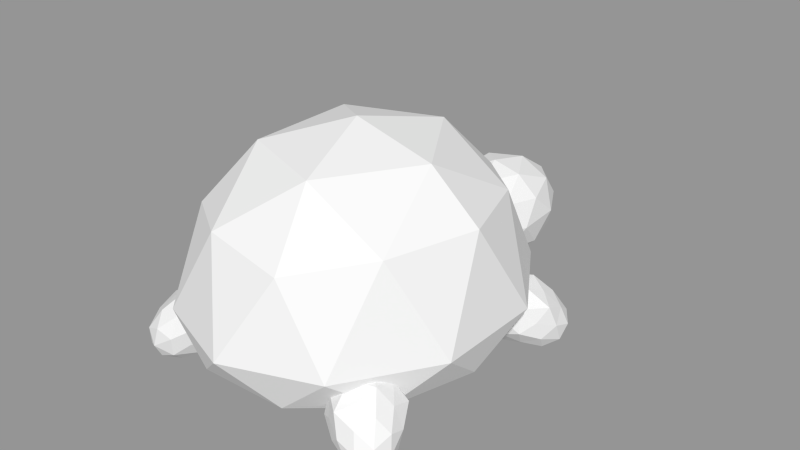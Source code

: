 # Source: Turtle.blend  (saved by Blender 2.82.7; exported with 4.5.12 LTS)
import bpy
from mathutils import Matrix  # noqa: F401  (used for matrix-valued properties, if any)

bpy.ops.wm.read_factory_settings(use_empty=True)
scene = bpy.context.scene
scene.name = 'Scene'

# ---- meshes
me_icosphere = bpy.data.meshes.new('Icosphere')
me_icosphere.from_pydata([(0.2619, -0.9184, 0.3326), (-0.6881, -0.5634, 0.3326), (-0.6881, 0.5853, 0.3326), (0.2619, 0.9403, 0.3326), (0.849, 0.01097, 0.4326), (-0.0007011, 0.01097, 0.8577), (0.9504, -0.3444, -0.1771), (0.9504, 0.3663, -0.1771), (-0.0007011, -1.139, -0.1771), (0.5871, -0.9194, -0.1771), (-0.9518, -0.3444, -0.1771), (-0.5885, -0.9194, -0.1771), (-0.5885, 0.9413, -0.1771), (-0.9518, 0.3663, -0.1771), (0.5871, 0.9413, -0.1771), (-0.0007011, 1.161, -0.1771), (0.6531, -0.5353, 0.4072), (-0.2504, -0.8729, 0.4072), (-0.8088, 0.01097, 0.4072), (-0.2504, 0.8948, 0.4072), (0.6531, 0.5572, 0.4072), (0.1618, -0.564, 0.7159), (0.525, 0.01097, 0.7159), (-0.426, -0.3444, 0.7159), (-0.426, 0.3663, 0.7159), (0.1618, 0.586, 0.7159), (0.02945, -0.4606, 0.03506)], [], [(0, 16, 21), (1, 17, 23), (2, 18, 24), (3, 19, 25), (4, 20, 22), (22, 25, 5), (22, 20, 25), (20, 3, 25), (25, 24, 5), (25, 19, 24), (19, 2, 24), (24, 23, 5), (24, 18, 23), (18, 1, 23), (23, 21, 5), (23, 17, 21), (17, 0, 21), (21, 22, 5), (21, 16, 22), (16, 4, 22), (7, 20, 4), (7, 14, 20), (14, 3, 20), (15, 19, 3), (15, 12, 19), (12, 2, 19), (13, 18, 2), (13, 10, 18), (10, 1, 18), (11, 17, 1), (11, 8, 17), (8, 0, 17), (9, 16, 0), (9, 6, 16), (6, 4, 16), (14, 15, 3), (12, 13, 2), (10, 11, 1), (8, 9, 0), (6, 7, 4)])
_uv = me_icosphere.uv_layers.new(name='UVMap')
_uv.uv.foreach_set('vector', [0.8182, 0.3149, 0.7273, 0.3149, 0.7727, 0.3937, 1.0, 0.3149, 0.9091, 0.3149, 0.9545, 0.3937, 0.2727, 0.3149, 0.1818, 0.3149, 0.2273, 0.3937, 0.4545, 0.3149, 0.3636, 0.3149, 0.4091, 0.3937, 0.6364, 0.3149, 0.5455, 0.3149, 0.5909, 0.3937, 0.5909, 0.3937, 0.5, 0.3937, 0.5455, 0.4724, 0.5909, 0.3937, 0.5455, 0.3149, 0.5, 0.3937, 0.5455, 0.3149, 0.4545, 0.3149, 0.5, 0.3937, 0.4091, 0.3937, 0.3182, 0.3937, 0.3636, 0.4724, 0.4091, 0.3937, 0.3636, 0.3149, 0.3182, 0.3937, 0.3636, 0.3149, 0.2727, 0.3149, 0.3182, 0.3937, 0.2273, 0.3937, 0.1364, 0.3937, 0.1818, 0.4724, 0.2273, 0.3937, 0.1818, 0.3149, 0.1364, 0.3937, 0.1818, 0.3149, 0.09091, 0.3149, 0.1364, 0.3937, 0.9545, 0.3937, 0.8636, 0.3937, 0.9091, 0.4724, 0.9545, 0.3937, 0.9091, 0.3149, 0.8636, 0.3937, 0.9091, 0.3149, 0.8182, 0.3149, 0.8636, 0.3937, 0.7727, 0.3937, 0.6818, 0.3937, 0.7273, 0.4724, 0.7727, 0.3937, 0.7273, 0.3149, 0.6818, 0.3937, 0.7273, 0.3149, 0.6364, 0.3149, 0.6818, 0.3937, 0.5909, 0.2362, 0.5455, 0.3149, 0.6364, 0.3149, 0.5909, 0.2362, 0.5, 0.2362, 0.5455, 0.3149, 0.5, 0.2362, 0.4545, 0.3149, 0.5455, 0.3149, 0.4091, 0.2362, 0.3636, 0.3149, 0.4545, 0.3149, 0.4091, 0.2362, 0.3182, 0.2362, 0.3636, 0.3149, 0.3182, 0.2362, 0.2727, 0.3149, 0.3636, 0.3149, 0.2273, 0.2362, 0.1818, 0.3149, 0.2727, 0.3149, 0.2273, 0.2362, 0.1364, 0.2362, 0.1818, 0.3149, 0.1364, 0.2362, 0.09091, 0.3149, 0.1818, 0.3149, 0.9545, 0.2362, 0.9091, 0.3149, 1.0, 0.3149, 0.9545, 0.2362, 0.8636, 0.2362, 0.9091, 0.3149, 0.8636, 0.2362, 0.8182, 0.3149, 0.9091, 0.3149, 0.7727, 0.2362, 0.7273, 0.3149, 0.8182, 0.3149, 0.7727, 0.2362, 0.6818, 0.2362, 0.7273, 0.3149, 0.6818, 0.2362, 0.6364, 0.3149, 0.7273, 0.3149, 0.5, 0.2362, 0.4091, 0.2362, 0.4545, 0.3149, 0.3182, 0.2362, 0.2273, 0.2362, 0.2727, 0.3149, 0.1364, 0.2362, 0.04545, 0.2362, 0.09091, 0.3149, 0.8636, 0.2362, 0.7727, 0.2362, 0.8182, 0.3149, 0.6818, 0.2362, 0.5909, 0.2362, 0.6364, 0.3149])
me_icosphere.use_remesh_fix_poles = True
me_icosphere.use_remesh_preserve_attributes = False
me_icosphere.use_mirror_vertex_groups = False
me_icosphere.update()
me_icosphere_001 = bpy.data.meshes.new('Icosphere.001')
me_icosphere_001.from_pydata([(-8.679e-10, 0.008826, -0.3452), (0.2629, -0.2439, -0.1491), (-0.1004, -0.397, -0.1458), (-0.325, 0.003947, -0.1544), (-0.1004, 0.4049, -0.1629), (0.2629, 0.2518, -0.1596), (0.1004, -0.4049, 0.1629), (-0.2629, -0.2518, 0.1596), (-0.2629, 0.2439, 0.1491), (0.1004, 0.397, 0.1458), (0.325, -0.003947, 0.1544), (-8.679e-10, -0.008826, 0.3452), (-0.05903, -0.2282, -0.2886), (0.1546, -0.1382, -0.2905), (0.09552, -0.3767, -0.1734), (0.3091, 0.00464, -0.1815), (0.1546, 0.1532, -0.2967), (-0.191, 0.007508, -0.2936), (-0.2501, -0.231, -0.1765), (-0.05903, 0.2432, -0.2986), (-0.2501, 0.2403, -0.1865), (0.09552, 0.386, -0.1896), (0.3456, -0.1457, 0.003102), (0.3456, 0.1457, -0.003102), (-8.679e-10, -0.4714, 0.01004), (0.2136, -0.3814, 0.008121), (-0.3456, -0.1457, 0.003102), (-0.2136, -0.3814, 0.008121), (-0.2136, 0.3814, -0.008121), (-0.3456, 0.1457, -0.003102), (0.2136, 0.3814, -0.008121), (-8.679e-10, 0.4714, -0.01004), (0.2501, -0.2403, 0.1865), (-0.09552, -0.386, 0.1896), (-0.3091, -0.00464, 0.1815), (-0.09552, 0.3767, 0.1734), (0.2501, 0.231, 0.1765), (0.05903, -0.2432, 0.2986), (0.191, -0.007508, 0.2936), (-0.1546, -0.1532, 0.2967), (-0.1546, 0.1382, 0.2905), (0.05903, 0.2282, 0.2886)], [], [(0, 13, 12), (1, 13, 15), (0, 12, 17), (0, 17, 19), (0, 19, 16), (1, 15, 22), (2, 14, 24), (3, 18, 26), (4, 20, 28), (5, 21, 30), (1, 22, 25), (2, 24, 27), (3, 26, 29), (4, 28, 31), (5, 30, 23), (6, 32, 37), (7, 33, 39), (8, 34, 40), (9, 35, 41), (10, 36, 38), (38, 41, 11), (38, 36, 41), (36, 9, 41), (41, 40, 11), (41, 35, 40), (35, 8, 40), (40, 39, 11), (40, 34, 39), (34, 7, 39), (39, 37, 11), (39, 33, 37), (33, 6, 37), (37, 38, 11), (37, 32, 38), (32, 10, 38), (23, 36, 10), (23, 30, 36), (30, 9, 36), (31, 35, 9), (31, 28, 35), (28, 8, 35), (29, 34, 8), (29, 26, 34), (26, 7, 34), (27, 33, 7), (27, 24, 33), (24, 6, 33), (25, 32, 6), (25, 22, 32), (22, 10, 32), (30, 31, 9), (30, 21, 31), (21, 4, 31), (28, 29, 8), (28, 20, 29), (20, 3, 29), (26, 27, 7), (26, 18, 27), (18, 2, 27), (24, 25, 6), (24, 14, 25), (14, 1, 25), (22, 23, 10), (22, 15, 23), (15, 5, 23), (16, 21, 5), (16, 19, 21), (19, 4, 21), (19, 20, 4), (19, 17, 20), (17, 3, 20), (17, 18, 3), (17, 12, 18), (12, 2, 18), (15, 16, 5), (15, 13, 16), (13, 0, 16), (12, 14, 2), (12, 13, 14), (13, 1, 14)])
_uv = me_icosphere_001.uv_layers.new(name='UVMap')
_uv.uv.foreach_set('vector', [0.8182, 0.0, 0.7727, 0.07873, 0.8636, 0.07873, 0.7273, 0.1575, 0.6818, 0.07873, 0.6364, 0.1575, 0.09091, 0.0, 0.04545, 0.07873, 0.1364, 0.07873, 0.2727, 0.0, 0.2273, 0.07873, 0.3182, 0.07873, 0.4545, 0.0, 0.4091, 0.07873, 0.5, 0.07873, 0.7273, 0.1575, 0.6364, 0.1575, 0.6818, 0.2362, 0.9091, 0.1575, 0.8182, 0.1575, 0.8636, 0.2362, 0.1818, 0.1575, 0.09091, 0.1575, 0.1364, 0.2362, 0.3636, 0.1575, 0.2727, 0.1575, 0.3182, 0.2362, 0.5455, 0.1575, 0.4545, 0.1575, 0.5, 0.2362, 0.7273, 0.1575, 0.6818, 0.2362, 0.7727, 0.2362, 0.9091, 0.1575, 0.8636, 0.2362, 0.9545, 0.2362, 0.1818, 0.1575, 0.1364, 0.2362, 0.2273, 0.2362, 0.3636, 0.1575, 0.3182, 0.2362, 0.4091, 0.2362, 0.5455, 0.1575, 0.5, 0.2362, 0.5909, 0.2362, 0.8182, 0.3149, 0.7273, 0.3149, 0.7727, 0.3937, 1.0, 0.3149, 0.9091, 0.3149, 0.9545, 0.3937, 0.2727, 0.3149, 0.1818, 0.3149, 0.2273, 0.3937, 0.4545, 0.3149, 0.3636, 0.3149, 0.4091, 0.3937, 0.6364, 0.3149, 0.5455, 0.3149, 0.5909, 0.3937, 0.5909, 0.3937, 0.5, 0.3937, 0.5455, 0.4724, 0.5909, 0.3937, 0.5455, 0.3149, 0.5, 0.3937, 0.5455, 0.3149, 0.4545, 0.3149, 0.5, 0.3937, 0.4091, 0.3937, 0.3182, 0.3937, 0.3636, 0.4724, 0.4091, 0.3937, 0.3636, 0.3149, 0.3182, 0.3937, 0.3636, 0.3149, 0.2727, 0.3149, 0.3182, 0.3937, 0.2273, 0.3937, 0.1364, 0.3937, 0.1818, 0.4724, 0.2273, 0.3937, 0.1818, 0.3149, 0.1364, 0.3937, 0.1818, 0.3149, 0.09091, 0.3149, 0.1364, 0.3937, 0.9545, 0.3937, 0.8636, 0.3937, 0.9091, 0.4724, 0.9545, 0.3937, 0.9091, 0.3149, 0.8636, 0.3937, 0.9091, 0.3149, 0.8182, 0.3149, 0.8636, 0.3937, 0.7727, 0.3937, 0.6818, 0.3937, 0.7273, 0.4724, 0.7727, 0.3937, 0.7273, 0.3149, 0.6818, 0.3937, 0.7273, 0.3149, 0.6364, 0.3149, 0.6818, 0.3937, 0.5909, 0.2362, 0.5455, 0.3149, 0.6364, 0.3149, 0.5909, 0.2362, 0.5, 0.2362, 0.5455, 0.3149, 0.5, 0.2362, 0.4545, 0.3149, 0.5455, 0.3149, 0.4091, 0.2362, 0.3636, 0.3149, 0.4545, 0.3149, 0.4091, 0.2362, 0.3182, 0.2362, 0.3636, 0.3149, 0.3182, 0.2362, 0.2727, 0.3149, 0.3636, 0.3149, 0.2273, 0.2362, 0.1818, 0.3149, 0.2727, 0.3149, 0.2273, 0.2362, 0.1364, 0.2362, 0.1818, 0.3149, 0.1364, 0.2362, 0.09091, 0.3149, 0.1818, 0.3149, 0.9545, 0.2362, 0.9091, 0.3149, 1.0, 0.3149, 0.9545, 0.2362, 0.8636, 0.2362, 0.9091, 0.3149, 0.8636, 0.2362, 0.8182, 0.3149, 0.9091, 0.3149, 0.7727, 0.2362, 0.7273, 0.3149, 0.8182, 0.3149, 0.7727, 0.2362, 0.6818, 0.2362, 0.7273, 0.3149, 0.6818, 0.2362, 0.6364, 0.3149, 0.7273, 0.3149, 0.5, 0.2362, 0.4091, 0.2362, 0.4545, 0.3149, 0.5, 0.2362, 0.4545, 0.1575, 0.4091, 0.2362, 0.4545, 0.1575, 0.3636, 0.1575, 0.4091, 0.2362, 0.3182, 0.2362, 0.2273, 0.2362, 0.2727, 0.3149, 0.3182, 0.2362, 0.2727, 0.1575, 0.2273, 0.2362, 0.2727, 0.1575, 0.1818, 0.1575, 0.2273, 0.2362, 0.1364, 0.2362, 0.04545, 0.2362, 0.09091, 0.3149, 0.1364, 0.2362, 0.09091, 0.1575, 0.04545, 0.2362, 0.09091, 0.1575, 0.0, 0.1575, 0.04545, 0.2362, 0.8636, 0.2362, 0.7727, 0.2362, 0.8182, 0.3149, 0.8636, 0.2362, 0.8182, 0.1575, 0.7727, 0.2362, 0.8182, 0.1575, 0.7273, 0.1575, 0.7727, 0.2362, 0.6818, 0.2362, 0.5909, 0.2362, 0.6364, 0.3149, 0.6818, 0.2362, 0.6364, 0.1575, 0.5909, 0.2362, 0.6364, 0.1575, 0.5455, 0.1575, 0.5909, 0.2362, 0.5, 0.07873, 0.4545, 0.1575, 0.5455, 0.1575, 0.5, 0.07873, 0.4091, 0.07873, 0.4545, 0.1575, 0.4091, 0.07873, 0.3636, 0.1575, 0.4545, 0.1575, 0.3182, 0.07873, 0.2727, 0.1575, 0.3636, 0.1575, 0.3182, 0.07873, 0.2273, 0.07873, 0.2727, 0.1575, 0.2273, 0.07873, 0.1818, 0.1575, 0.2727, 0.1575, 0.1364, 0.07873, 0.09091, 0.1575, 0.1818, 0.1575, 0.1364, 0.07873, 0.04545, 0.07873, 0.09091, 0.1575, 0.04545, 0.07873, 0.0, 0.1575, 0.09091, 0.1575, 0.6364, 0.1575, 0.5909, 0.07873, 0.5455, 0.1575, 0.6364, 0.1575, 0.6818, 0.07873, 0.5909, 0.07873, 0.6818, 0.07873, 0.6364, 0.0, 0.5909, 0.07873, 0.8636, 0.07873, 0.8182, 0.1575, 0.9091, 0.1575, 0.8636, 0.07873, 0.7727, 0.07873, 0.8182, 0.1575, 0.7727, 0.07873, 0.7273, 0.1575, 0.8182, 0.1575])
me_icosphere_001.use_remesh_fix_poles = True
me_icosphere_001.use_remesh_preserve_attributes = False
me_icosphere_001.use_mirror_vertex_groups = False
me_icosphere_001.update()
me_icosphere_002 = bpy.data.meshes.new('Icosphere.002')
me_icosphere_002.from_pydata([(3.725e-09, 0.006021, -0.1914), (0.1737, -0.1389, -0.101), (-0.06797, -0.2461, -0.09839), (-0.1801, 0.002693, -0.0856), (-0.05566, 0.2365, -0.09135), (0.1457, 0.1472, -0.08915), (0.06562, -0.2526, 0.107), (-0.176, -0.1454, 0.1044), (-0.1457, 0.1418, 0.08204), (0.05566, 0.2312, 0.07985), (0.1801, -0.002693, 0.0856), (3.725e-09, -0.006021, 0.1914), (-0.04044, -0.1275, -0.1939), (0.1016, -0.06451, -0.1954), (0.06235, -0.2318, -0.1168), (0.1713, 0.003166, -0.1006), (0.08565, 0.09007, -0.1649), (-0.1059, 0.005122, -0.1628), (-0.1675, -0.1299, -0.1193), (-0.03272, 0.1426, -0.1662), (-0.1386, 0.1406, -0.104), (0.05294, 0.2256, -0.1061), (0.2287, -0.07065, -7.057e-05), (0.1915, 0.08495, -0.002089), (-0.001176, -0.2986, 0.005534), (0.1409, -0.2356, 0.003985), (-0.231, -0.07065, -7.054e-05), (-0.1432, -0.2356, 0.003985), (-0.1184, 0.2224, -0.005469), (-0.1915, 0.08495, -0.002089), (0.1184, 0.2224, -0.005469), (-2.98e-08, 0.2749, -0.00676), (0.1651, -0.1375, 0.1222), (-0.0647, -0.2394, 0.1247), (-0.1713, -0.003166, 0.1006), (-0.05294, 0.2192, 0.09516), (0.1386, 0.1343, 0.09725), (0.03808, -0.1398, 0.1969), (0.1259, 0.02514, 0.1928), (-0.104, -0.0768, 0.1953), (-0.08565, 0.07983, 0.1607), (0.03272, 0.1323, 0.1594)], [], [(0, 13, 12), (1, 13, 15), (0, 12, 17), (0, 17, 19), (0, 19, 16), (1, 15, 22), (2, 14, 24), (3, 18, 26), (4, 20, 28), (5, 21, 30), (1, 22, 25), (2, 24, 27), (3, 26, 29), (4, 28, 31), (5, 30, 23), (6, 32, 37), (7, 33, 39), (8, 34, 40), (9, 35, 41), (10, 36, 38), (38, 41, 11), (38, 36, 41), (36, 9, 41), (41, 40, 11), (41, 35, 40), (35, 8, 40), (40, 39, 11), (40, 34, 39), (34, 7, 39), (39, 37, 11), (39, 33, 37), (33, 6, 37), (37, 38, 11), (37, 32, 38), (32, 10, 38), (23, 36, 10), (23, 30, 36), (30, 9, 36), (31, 35, 9), (31, 28, 35), (28, 8, 35), (29, 34, 8), (29, 26, 34), (26, 7, 34), (27, 33, 7), (27, 24, 33), (24, 6, 33), (25, 32, 6), (25, 22, 32), (22, 10, 32), (30, 31, 9), (30, 21, 31), (21, 4, 31), (28, 29, 8), (28, 20, 29), (20, 3, 29), (26, 27, 7), (26, 18, 27), (18, 2, 27), (24, 25, 6), (24, 14, 25), (14, 1, 25), (22, 23, 10), (22, 15, 23), (15, 5, 23), (16, 21, 5), (16, 19, 21), (19, 4, 21), (19, 20, 4), (19, 17, 20), (17, 3, 20), (17, 18, 3), (17, 12, 18), (12, 2, 18), (15, 16, 5), (15, 13, 16), (13, 0, 16), (12, 14, 2), (12, 13, 14), (13, 1, 14)])
_uv = me_icosphere_002.uv_layers.new(name='UVMap')
_uv.uv.foreach_set('vector', [0.8182, 0.0, 0.7727, 0.07873, 0.8636, 0.07873, 0.7273, 0.1575, 0.6818, 0.07873, 0.6364, 0.1575, 0.09091, 0.0, 0.04545, 0.07873, 0.1364, 0.07873, 0.2727, 0.0, 0.2273, 0.07873, 0.3182, 0.07873, 0.4545, 0.0, 0.4091, 0.07873, 0.5, 0.07873, 0.7273, 0.1575, 0.6364, 0.1575, 0.6818, 0.2362, 0.9091, 0.1575, 0.8182, 0.1575, 0.8636, 0.2362, 0.1818, 0.1575, 0.09091, 0.1575, 0.1364, 0.2362, 0.3636, 0.1575, 0.2727, 0.1575, 0.3182, 0.2362, 0.5455, 0.1575, 0.4545, 0.1575, 0.5, 0.2362, 0.7273, 0.1575, 0.6818, 0.2362, 0.7727, 0.2362, 0.9091, 0.1575, 0.8636, 0.2362, 0.9545, 0.2362, 0.1818, 0.1575, 0.1364, 0.2362, 0.2273, 0.2362, 0.3636, 0.1575, 0.3182, 0.2362, 0.4091, 0.2362, 0.5455, 0.1575, 0.5, 0.2362, 0.5909, 0.2362, 0.8182, 0.3149, 0.7273, 0.3149, 0.7727, 0.3937, 1.0, 0.3149, 0.9091, 0.3149, 0.9545, 0.3937, 0.2727, 0.3149, 0.1818, 0.3149, 0.2273, 0.3937, 0.4545, 0.3149, 0.3636, 0.3149, 0.4091, 0.3937, 0.6364, 0.3149, 0.5455, 0.3149, 0.5909, 0.3937, 0.5909, 0.3937, 0.5, 0.3937, 0.5455, 0.4724, 0.5909, 0.3937, 0.5455, 0.3149, 0.5, 0.3937, 0.5455, 0.3149, 0.4545, 0.3149, 0.5, 0.3937, 0.4091, 0.3937, 0.3182, 0.3937, 0.3636, 0.4724, 0.4091, 0.3937, 0.3636, 0.3149, 0.3182, 0.3937, 0.3636, 0.3149, 0.2727, 0.3149, 0.3182, 0.3937, 0.2273, 0.3937, 0.1364, 0.3937, 0.1818, 0.4724, 0.2273, 0.3937, 0.1818, 0.3149, 0.1364, 0.3937, 0.1818, 0.3149, 0.09091, 0.3149, 0.1364, 0.3937, 0.9545, 0.3937, 0.8636, 0.3937, 0.9091, 0.4724, 0.9545, 0.3937, 0.9091, 0.3149, 0.8636, 0.3937, 0.9091, 0.3149, 0.8182, 0.3149, 0.8636, 0.3937, 0.7727, 0.3937, 0.6818, 0.3937, 0.7273, 0.4724, 0.7727, 0.3937, 0.7273, 0.3149, 0.6818, 0.3937, 0.7273, 0.3149, 0.6364, 0.3149, 0.6818, 0.3937, 0.5909, 0.2362, 0.5455, 0.3149, 0.6364, 0.3149, 0.5909, 0.2362, 0.5, 0.2362, 0.5455, 0.3149, 0.5, 0.2362, 0.4545, 0.3149, 0.5455, 0.3149, 0.4091, 0.2362, 0.3636, 0.3149, 0.4545, 0.3149, 0.4091, 0.2362, 0.3182, 0.2362, 0.3636, 0.3149, 0.3182, 0.2362, 0.2727, 0.3149, 0.3636, 0.3149, 0.2273, 0.2362, 0.1818, 0.3149, 0.2727, 0.3149, 0.2273, 0.2362, 0.1364, 0.2362, 0.1818, 0.3149, 0.1364, 0.2362, 0.09091, 0.3149, 0.1818, 0.3149, 0.9545, 0.2362, 0.9091, 0.3149, 1.0, 0.3149, 0.9545, 0.2362, 0.8636, 0.2362, 0.9091, 0.3149, 0.8636, 0.2362, 0.8182, 0.3149, 0.9091, 0.3149, 0.7727, 0.2362, 0.7273, 0.3149, 0.8182, 0.3149, 0.7727, 0.2362, 0.6818, 0.2362, 0.7273, 0.3149, 0.6818, 0.2362, 0.6364, 0.3149, 0.7273, 0.3149, 0.5, 0.2362, 0.4091, 0.2362, 0.4545, 0.3149, 0.5, 0.2362, 0.4545, 0.1575, 0.4091, 0.2362, 0.4545, 0.1575, 0.3636, 0.1575, 0.4091, 0.2362, 0.3182, 0.2362, 0.2273, 0.2362, 0.2727, 0.3149, 0.3182, 0.2362, 0.2727, 0.1575, 0.2273, 0.2362, 0.2727, 0.1575, 0.1818, 0.1575, 0.2273, 0.2362, 0.1364, 0.2362, 0.04545, 0.2362, 0.09091, 0.3149, 0.1364, 0.2362, 0.09091, 0.1575, 0.04545, 0.2362, 0.09091, 0.1575, 0.0, 0.1575, 0.04545, 0.2362, 0.8636, 0.2362, 0.7727, 0.2362, 0.8182, 0.3149, 0.8636, 0.2362, 0.8182, 0.1575, 0.7727, 0.2362, 0.8182, 0.1575, 0.7273, 0.1575, 0.7727, 0.2362, 0.6818, 0.2362, 0.5909, 0.2362, 0.6364, 0.3149, 0.6818, 0.2362, 0.6364, 0.1575, 0.5909, 0.2362, 0.6364, 0.1575, 0.5455, 0.1575, 0.5909, 0.2362, 0.5, 0.07873, 0.4545, 0.1575, 0.5455, 0.1575, 0.5, 0.07873, 0.4091, 0.07873, 0.4545, 0.1575, 0.4091, 0.07873, 0.3636, 0.1575, 0.4545, 0.1575, 0.3182, 0.07873, 0.2727, 0.1575, 0.3636, 0.1575, 0.3182, 0.07873, 0.2273, 0.07873, 0.2727, 0.1575, 0.2273, 0.07873, 0.1818, 0.1575, 0.2727, 0.1575, 0.1364, 0.07873, 0.09091, 0.1575, 0.1818, 0.1575, 0.1364, 0.07873, 0.04545, 0.07873, 0.09091, 0.1575, 0.04545, 0.07873, 0.0, 0.1575, 0.09091, 0.1575, 0.6364, 0.1575, 0.5909, 0.07873, 0.5455, 0.1575, 0.6364, 0.1575, 0.6818, 0.07873, 0.5909, 0.07873, 0.6818, 0.07873, 0.6364, 0.0, 0.5909, 0.07873, 0.8636, 0.07873, 0.8182, 0.1575, 0.9091, 0.1575, 0.8636, 0.07873, 0.7727, 0.07873, 0.8182, 0.1575, 0.7727, 0.07873, 0.7273, 0.1575, 0.8182, 0.1575])
me_icosphere_002.use_remesh_fix_poles = True
me_icosphere_002.use_remesh_preserve_attributes = False
me_icosphere_002.use_mirror_vertex_groups = False
me_icosphere_002.update()
me_icosphere_005 = bpy.data.meshes.new('Icosphere.005')
me_icosphere_005.from_pydata([(3.725e-09, 0.006021, -0.1914), (0.1737, -0.1389, -0.101), (-0.06797, -0.2461, -0.09839), (-0.1801, 0.002693, -0.0856), (-0.05566, 0.2365, -0.09135), (0.1457, 0.1472, -0.08915), (0.06562, -0.2526, 0.107), (-0.176, -0.1454, 0.1044), (-0.1457, 0.1418, 0.08204), (0.05566, 0.2312, 0.07985), (0.1801, -0.002693, 0.0856), (3.725e-09, -0.006021, 0.1914), (-0.04044, -0.1275, -0.1939), (0.1016, -0.06451, -0.1954), (0.06235, -0.2318, -0.1168), (0.1713, 0.003166, -0.1006), (0.08565, 0.09007, -0.1649), (-0.1059, 0.005122, -0.1628), (-0.1675, -0.1299, -0.1193), (-0.03272, 0.1426, -0.1662), (-0.1386, 0.1406, -0.104), (0.05294, 0.2256, -0.1061), (0.2287, -0.07065, -7.057e-05), (0.1915, 0.08495, -0.002089), (-0.001176, -0.2986, 0.005534), (0.1409, -0.2356, 0.003985), (-0.231, -0.07065, -7.054e-05), (-0.1432, -0.2356, 0.003985), (-0.1184, 0.2224, -0.005469), (-0.1915, 0.08495, -0.002089), (0.1184, 0.2224, -0.005469), (-2.98e-08, 0.2749, -0.00676), (0.1651, -0.1375, 0.1222), (-0.0647, -0.2394, 0.1247), (-0.1713, -0.003166, 0.1006), (-0.05294, 0.2192, 0.09516), (0.1386, 0.1343, 0.09725), (0.03808, -0.1398, 0.1969), (0.1259, 0.02514, 0.1928), (-0.104, -0.0768, 0.1953), (-0.08565, 0.07983, 0.1607), (0.03272, 0.1323, 0.1594)], [], [(0, 13, 12), (1, 13, 15), (0, 12, 17), (0, 17, 19), (0, 19, 16), (1, 15, 22), (2, 14, 24), (3, 18, 26), (4, 20, 28), (5, 21, 30), (1, 22, 25), (2, 24, 27), (3, 26, 29), (4, 28, 31), (5, 30, 23), (6, 32, 37), (7, 33, 39), (8, 34, 40), (9, 35, 41), (10, 36, 38), (38, 41, 11), (38, 36, 41), (36, 9, 41), (41, 40, 11), (41, 35, 40), (35, 8, 40), (40, 39, 11), (40, 34, 39), (34, 7, 39), (39, 37, 11), (39, 33, 37), (33, 6, 37), (37, 38, 11), (37, 32, 38), (32, 10, 38), (23, 36, 10), (23, 30, 36), (30, 9, 36), (31, 35, 9), (31, 28, 35), (28, 8, 35), (29, 34, 8), (29, 26, 34), (26, 7, 34), (27, 33, 7), (27, 24, 33), (24, 6, 33), (25, 32, 6), (25, 22, 32), (22, 10, 32), (30, 31, 9), (30, 21, 31), (21, 4, 31), (28, 29, 8), (28, 20, 29), (20, 3, 29), (26, 27, 7), (26, 18, 27), (18, 2, 27), (24, 25, 6), (24, 14, 25), (14, 1, 25), (22, 23, 10), (22, 15, 23), (15, 5, 23), (16, 21, 5), (16, 19, 21), (19, 4, 21), (19, 20, 4), (19, 17, 20), (17, 3, 20), (17, 18, 3), (17, 12, 18), (12, 2, 18), (15, 16, 5), (15, 13, 16), (13, 0, 16), (12, 14, 2), (12, 13, 14), (13, 1, 14)])
_uv = me_icosphere_005.uv_layers.new(name='UVMap')
_uv.uv.foreach_set('vector', [0.8182, 0.0, 0.7727, 0.07873, 0.8636, 0.07873, 0.7273, 0.1575, 0.6818, 0.07873, 0.6364, 0.1575, 0.09091, 0.0, 0.04545, 0.07873, 0.1364, 0.07873, 0.2727, 0.0, 0.2273, 0.07873, 0.3182, 0.07873, 0.4545, 0.0, 0.4091, 0.07873, 0.5, 0.07873, 0.7273, 0.1575, 0.6364, 0.1575, 0.6818, 0.2362, 0.9091, 0.1575, 0.8182, 0.1575, 0.8636, 0.2362, 0.1818, 0.1575, 0.09091, 0.1575, 0.1364, 0.2362, 0.3636, 0.1575, 0.2727, 0.1575, 0.3182, 0.2362, 0.5455, 0.1575, 0.4545, 0.1575, 0.5, 0.2362, 0.7273, 0.1575, 0.6818, 0.2362, 0.7727, 0.2362, 0.9091, 0.1575, 0.8636, 0.2362, 0.9545, 0.2362, 0.1818, 0.1575, 0.1364, 0.2362, 0.2273, 0.2362, 0.3636, 0.1575, 0.3182, 0.2362, 0.4091, 0.2362, 0.5455, 0.1575, 0.5, 0.2362, 0.5909, 0.2362, 0.8182, 0.3149, 0.7273, 0.3149, 0.7727, 0.3937, 1.0, 0.3149, 0.9091, 0.3149, 0.9545, 0.3937, 0.2727, 0.3149, 0.1818, 0.3149, 0.2273, 0.3937, 0.4545, 0.3149, 0.3636, 0.3149, 0.4091, 0.3937, 0.6364, 0.3149, 0.5455, 0.3149, 0.5909, 0.3937, 0.5909, 0.3937, 0.5, 0.3937, 0.5455, 0.4724, 0.5909, 0.3937, 0.5455, 0.3149, 0.5, 0.3937, 0.5455, 0.3149, 0.4545, 0.3149, 0.5, 0.3937, 0.4091, 0.3937, 0.3182, 0.3937, 0.3636, 0.4724, 0.4091, 0.3937, 0.3636, 0.3149, 0.3182, 0.3937, 0.3636, 0.3149, 0.2727, 0.3149, 0.3182, 0.3937, 0.2273, 0.3937, 0.1364, 0.3937, 0.1818, 0.4724, 0.2273, 0.3937, 0.1818, 0.3149, 0.1364, 0.3937, 0.1818, 0.3149, 0.09091, 0.3149, 0.1364, 0.3937, 0.9545, 0.3937, 0.8636, 0.3937, 0.9091, 0.4724, 0.9545, 0.3937, 0.9091, 0.3149, 0.8636, 0.3937, 0.9091, 0.3149, 0.8182, 0.3149, 0.8636, 0.3937, 0.7727, 0.3937, 0.6818, 0.3937, 0.7273, 0.4724, 0.7727, 0.3937, 0.7273, 0.3149, 0.6818, 0.3937, 0.7273, 0.3149, 0.6364, 0.3149, 0.6818, 0.3937, 0.5909, 0.2362, 0.5455, 0.3149, 0.6364, 0.3149, 0.5909, 0.2362, 0.5, 0.2362, 0.5455, 0.3149, 0.5, 0.2362, 0.4545, 0.3149, 0.5455, 0.3149, 0.4091, 0.2362, 0.3636, 0.3149, 0.4545, 0.3149, 0.4091, 0.2362, 0.3182, 0.2362, 0.3636, 0.3149, 0.3182, 0.2362, 0.2727, 0.3149, 0.3636, 0.3149, 0.2273, 0.2362, 0.1818, 0.3149, 0.2727, 0.3149, 0.2273, 0.2362, 0.1364, 0.2362, 0.1818, 0.3149, 0.1364, 0.2362, 0.09091, 0.3149, 0.1818, 0.3149, 0.9545, 0.2362, 0.9091, 0.3149, 1.0, 0.3149, 0.9545, 0.2362, 0.8636, 0.2362, 0.9091, 0.3149, 0.8636, 0.2362, 0.8182, 0.3149, 0.9091, 0.3149, 0.7727, 0.2362, 0.7273, 0.3149, 0.8182, 0.3149, 0.7727, 0.2362, 0.6818, 0.2362, 0.7273, 0.3149, 0.6818, 0.2362, 0.6364, 0.3149, 0.7273, 0.3149, 0.5, 0.2362, 0.4091, 0.2362, 0.4545, 0.3149, 0.5, 0.2362, 0.4545, 0.1575, 0.4091, 0.2362, 0.4545, 0.1575, 0.3636, 0.1575, 0.4091, 0.2362, 0.3182, 0.2362, 0.2273, 0.2362, 0.2727, 0.3149, 0.3182, 0.2362, 0.2727, 0.1575, 0.2273, 0.2362, 0.2727, 0.1575, 0.1818, 0.1575, 0.2273, 0.2362, 0.1364, 0.2362, 0.04545, 0.2362, 0.09091, 0.3149, 0.1364, 0.2362, 0.09091, 0.1575, 0.04545, 0.2362, 0.09091, 0.1575, 0.0, 0.1575, 0.04545, 0.2362, 0.8636, 0.2362, 0.7727, 0.2362, 0.8182, 0.3149, 0.8636, 0.2362, 0.8182, 0.1575, 0.7727, 0.2362, 0.8182, 0.1575, 0.7273, 0.1575, 0.7727, 0.2362, 0.6818, 0.2362, 0.5909, 0.2362, 0.6364, 0.3149, 0.6818, 0.2362, 0.6364, 0.1575, 0.5909, 0.2362, 0.6364, 0.1575, 0.5455, 0.1575, 0.5909, 0.2362, 0.5, 0.07873, 0.4545, 0.1575, 0.5455, 0.1575, 0.5, 0.07873, 0.4091, 0.07873, 0.4545, 0.1575, 0.4091, 0.07873, 0.3636, 0.1575, 0.4545, 0.1575, 0.3182, 0.07873, 0.2727, 0.1575, 0.3636, 0.1575, 0.3182, 0.07873, 0.2273, 0.07873, 0.2727, 0.1575, 0.2273, 0.07873, 0.1818, 0.1575, 0.2727, 0.1575, 0.1364, 0.07873, 0.09091, 0.1575, 0.1818, 0.1575, 0.1364, 0.07873, 0.04545, 0.07873, 0.09091, 0.1575, 0.04545, 0.07873, 0.0, 0.1575, 0.09091, 0.1575, 0.6364, 0.1575, 0.5909, 0.07873, 0.5455, 0.1575, 0.6364, 0.1575, 0.6818, 0.07873, 0.5909, 0.07873, 0.6818, 0.07873, 0.6364, 0.0, 0.5909, 0.07873, 0.8636, 0.07873, 0.8182, 0.1575, 0.9091, 0.1575, 0.8636, 0.07873, 0.7727, 0.07873, 0.8182, 0.1575, 0.7727, 0.07873, 0.7273, 0.1575, 0.8182, 0.1575])
me_icosphere_005.use_remesh_fix_poles = True
me_icosphere_005.use_remesh_preserve_attributes = False
me_icosphere_005.use_mirror_vertex_groups = False
me_icosphere_005.update()
me_icosphere_006 = bpy.data.meshes.new('Icosphere.006')
me_icosphere_006.from_pydata([(3.725e-09, 0.006021, -0.1914), (0.1737, -0.1389, -0.101), (-0.06797, -0.2461, -0.09839), (-0.1801, 0.002693, -0.0856), (-0.05566, 0.2365, -0.09135), (0.1457, 0.1472, -0.08915), (0.06562, -0.2526, 0.107), (-0.176, -0.1454, 0.1044), (-0.1457, 0.1418, 0.08204), (0.05566, 0.2312, 0.07985), (0.1801, -0.002693, 0.0856), (3.725e-09, -0.006021, 0.1914), (-0.04044, -0.1275, -0.1939), (0.1016, -0.06451, -0.1954), (0.06235, -0.2318, -0.1168), (0.1713, 0.003166, -0.1006), (0.08565, 0.09007, -0.1649), (-0.1059, 0.005122, -0.1628), (-0.1675, -0.1299, -0.1193), (-0.03272, 0.1426, -0.1662), (-0.1386, 0.1406, -0.104), (0.05294, 0.2256, -0.1061), (0.2287, -0.07065, -7.057e-05), (0.1915, 0.08495, -0.002089), (-0.001176, -0.2986, 0.005534), (0.1409, -0.2356, 0.003985), (-0.231, -0.07065, -7.054e-05), (-0.1432, -0.2356, 0.003985), (-0.1184, 0.2224, -0.005469), (-0.1915, 0.08495, -0.002089), (0.1184, 0.2224, -0.005469), (-2.98e-08, 0.2749, -0.00676), (0.1651, -0.1375, 0.1222), (-0.0647, -0.2394, 0.1247), (-0.1713, -0.003166, 0.1006), (-0.05294, 0.2192, 0.09516), (0.1386, 0.1343, 0.09725), (0.03808, -0.1398, 0.1969), (0.1259, 0.02514, 0.1928), (-0.104, -0.0768, 0.1953), (-0.08565, 0.07983, 0.1607), (0.03272, 0.1323, 0.1594)], [], [(0, 13, 12), (1, 13, 15), (0, 12, 17), (0, 17, 19), (0, 19, 16), (1, 15, 22), (2, 14, 24), (3, 18, 26), (4, 20, 28), (5, 21, 30), (1, 22, 25), (2, 24, 27), (3, 26, 29), (4, 28, 31), (5, 30, 23), (6, 32, 37), (7, 33, 39), (8, 34, 40), (9, 35, 41), (10, 36, 38), (38, 41, 11), (38, 36, 41), (36, 9, 41), (41, 40, 11), (41, 35, 40), (35, 8, 40), (40, 39, 11), (40, 34, 39), (34, 7, 39), (39, 37, 11), (39, 33, 37), (33, 6, 37), (37, 38, 11), (37, 32, 38), (32, 10, 38), (23, 36, 10), (23, 30, 36), (30, 9, 36), (31, 35, 9), (31, 28, 35), (28, 8, 35), (29, 34, 8), (29, 26, 34), (26, 7, 34), (27, 33, 7), (27, 24, 33), (24, 6, 33), (25, 32, 6), (25, 22, 32), (22, 10, 32), (30, 31, 9), (30, 21, 31), (21, 4, 31), (28, 29, 8), (28, 20, 29), (20, 3, 29), (26, 27, 7), (26, 18, 27), (18, 2, 27), (24, 25, 6), (24, 14, 25), (14, 1, 25), (22, 23, 10), (22, 15, 23), (15, 5, 23), (16, 21, 5), (16, 19, 21), (19, 4, 21), (19, 20, 4), (19, 17, 20), (17, 3, 20), (17, 18, 3), (17, 12, 18), (12, 2, 18), (15, 16, 5), (15, 13, 16), (13, 0, 16), (12, 14, 2), (12, 13, 14), (13, 1, 14)])
_uv = me_icosphere_006.uv_layers.new(name='UVMap')
_uv.uv.foreach_set('vector', [0.8182, 0.0, 0.7727, 0.07873, 0.8636, 0.07873, 0.7273, 0.1575, 0.6818, 0.07873, 0.6364, 0.1575, 0.09091, 0.0, 0.04545, 0.07873, 0.1364, 0.07873, 0.2727, 0.0, 0.2273, 0.07873, 0.3182, 0.07873, 0.4545, 0.0, 0.4091, 0.07873, 0.5, 0.07873, 0.7273, 0.1575, 0.6364, 0.1575, 0.6818, 0.2362, 0.9091, 0.1575, 0.8182, 0.1575, 0.8636, 0.2362, 0.1818, 0.1575, 0.09091, 0.1575, 0.1364, 0.2362, 0.3636, 0.1575, 0.2727, 0.1575, 0.3182, 0.2362, 0.5455, 0.1575, 0.4545, 0.1575, 0.5, 0.2362, 0.7273, 0.1575, 0.6818, 0.2362, 0.7727, 0.2362, 0.9091, 0.1575, 0.8636, 0.2362, 0.9545, 0.2362, 0.1818, 0.1575, 0.1364, 0.2362, 0.2273, 0.2362, 0.3636, 0.1575, 0.3182, 0.2362, 0.4091, 0.2362, 0.5455, 0.1575, 0.5, 0.2362, 0.5909, 0.2362, 0.8182, 0.3149, 0.7273, 0.3149, 0.7727, 0.3937, 1.0, 0.3149, 0.9091, 0.3149, 0.9545, 0.3937, 0.2727, 0.3149, 0.1818, 0.3149, 0.2273, 0.3937, 0.4545, 0.3149, 0.3636, 0.3149, 0.4091, 0.3937, 0.6364, 0.3149, 0.5455, 0.3149, 0.5909, 0.3937, 0.5909, 0.3937, 0.5, 0.3937, 0.5455, 0.4724, 0.5909, 0.3937, 0.5455, 0.3149, 0.5, 0.3937, 0.5455, 0.3149, 0.4545, 0.3149, 0.5, 0.3937, 0.4091, 0.3937, 0.3182, 0.3937, 0.3636, 0.4724, 0.4091, 0.3937, 0.3636, 0.3149, 0.3182, 0.3937, 0.3636, 0.3149, 0.2727, 0.3149, 0.3182, 0.3937, 0.2273, 0.3937, 0.1364, 0.3937, 0.1818, 0.4724, 0.2273, 0.3937, 0.1818, 0.3149, 0.1364, 0.3937, 0.1818, 0.3149, 0.09091, 0.3149, 0.1364, 0.3937, 0.9545, 0.3937, 0.8636, 0.3937, 0.9091, 0.4724, 0.9545, 0.3937, 0.9091, 0.3149, 0.8636, 0.3937, 0.9091, 0.3149, 0.8182, 0.3149, 0.8636, 0.3937, 0.7727, 0.3937, 0.6818, 0.3937, 0.7273, 0.4724, 0.7727, 0.3937, 0.7273, 0.3149, 0.6818, 0.3937, 0.7273, 0.3149, 0.6364, 0.3149, 0.6818, 0.3937, 0.5909, 0.2362, 0.5455, 0.3149, 0.6364, 0.3149, 0.5909, 0.2362, 0.5, 0.2362, 0.5455, 0.3149, 0.5, 0.2362, 0.4545, 0.3149, 0.5455, 0.3149, 0.4091, 0.2362, 0.3636, 0.3149, 0.4545, 0.3149, 0.4091, 0.2362, 0.3182, 0.2362, 0.3636, 0.3149, 0.3182, 0.2362, 0.2727, 0.3149, 0.3636, 0.3149, 0.2273, 0.2362, 0.1818, 0.3149, 0.2727, 0.3149, 0.2273, 0.2362, 0.1364, 0.2362, 0.1818, 0.3149, 0.1364, 0.2362, 0.09091, 0.3149, 0.1818, 0.3149, 0.9545, 0.2362, 0.9091, 0.3149, 1.0, 0.3149, 0.9545, 0.2362, 0.8636, 0.2362, 0.9091, 0.3149, 0.8636, 0.2362, 0.8182, 0.3149, 0.9091, 0.3149, 0.7727, 0.2362, 0.7273, 0.3149, 0.8182, 0.3149, 0.7727, 0.2362, 0.6818, 0.2362, 0.7273, 0.3149, 0.6818, 0.2362, 0.6364, 0.3149, 0.7273, 0.3149, 0.5, 0.2362, 0.4091, 0.2362, 0.4545, 0.3149, 0.5, 0.2362, 0.4545, 0.1575, 0.4091, 0.2362, 0.4545, 0.1575, 0.3636, 0.1575, 0.4091, 0.2362, 0.3182, 0.2362, 0.2273, 0.2362, 0.2727, 0.3149, 0.3182, 0.2362, 0.2727, 0.1575, 0.2273, 0.2362, 0.2727, 0.1575, 0.1818, 0.1575, 0.2273, 0.2362, 0.1364, 0.2362, 0.04545, 0.2362, 0.09091, 0.3149, 0.1364, 0.2362, 0.09091, 0.1575, 0.04545, 0.2362, 0.09091, 0.1575, 0.0, 0.1575, 0.04545, 0.2362, 0.8636, 0.2362, 0.7727, 0.2362, 0.8182, 0.3149, 0.8636, 0.2362, 0.8182, 0.1575, 0.7727, 0.2362, 0.8182, 0.1575, 0.7273, 0.1575, 0.7727, 0.2362, 0.6818, 0.2362, 0.5909, 0.2362, 0.6364, 0.3149, 0.6818, 0.2362, 0.6364, 0.1575, 0.5909, 0.2362, 0.6364, 0.1575, 0.5455, 0.1575, 0.5909, 0.2362, 0.5, 0.07873, 0.4545, 0.1575, 0.5455, 0.1575, 0.5, 0.07873, 0.4091, 0.07873, 0.4545, 0.1575, 0.4091, 0.07873, 0.3636, 0.1575, 0.4545, 0.1575, 0.3182, 0.07873, 0.2727, 0.1575, 0.3636, 0.1575, 0.3182, 0.07873, 0.2273, 0.07873, 0.2727, 0.1575, 0.2273, 0.07873, 0.1818, 0.1575, 0.2727, 0.1575, 0.1364, 0.07873, 0.09091, 0.1575, 0.1818, 0.1575, 0.1364, 0.07873, 0.04545, 0.07873, 0.09091, 0.1575, 0.04545, 0.07873, 0.0, 0.1575, 0.09091, 0.1575, 0.6364, 0.1575, 0.5909, 0.07873, 0.5455, 0.1575, 0.6364, 0.1575, 0.6818, 0.07873, 0.5909, 0.07873, 0.6818, 0.07873, 0.6364, 0.0, 0.5909, 0.07873, 0.8636, 0.07873, 0.8182, 0.1575, 0.9091, 0.1575, 0.8636, 0.07873, 0.7727, 0.07873, 0.8182, 0.1575, 0.7727, 0.07873, 0.7273, 0.1575, 0.8182, 0.1575])
me_icosphere_006.use_remesh_fix_poles = True
me_icosphere_006.use_remesh_preserve_attributes = False
me_icosphere_006.use_mirror_vertex_groups = False
me_icosphere_006.update()
me_icosphere_007 = bpy.data.meshes.new('Icosphere.007')
me_icosphere_007.from_pydata([(3.725e-09, 0.006021, -0.1914), (0.1737, -0.1389, -0.101), (-0.06797, -0.2461, -0.09839), (-0.1801, 0.002693, -0.0856), (-0.05566, 0.2365, -0.09135), (0.1457, 0.1472, -0.08915), (0.06562, -0.2526, 0.107), (-0.176, -0.1454, 0.1044), (-0.1457, 0.1418, 0.08204), (0.05566, 0.2312, 0.07985), (0.1801, -0.002693, 0.0856), (3.725e-09, -0.006021, 0.1914), (-0.04044, -0.1275, -0.1939), (0.1016, -0.06451, -0.1954), (0.06235, -0.2318, -0.1168), (0.1713, 0.003166, -0.1006), (0.08565, 0.09007, -0.1649), (-0.1059, 0.005122, -0.1628), (-0.1675, -0.1299, -0.1193), (-0.03272, 0.1426, -0.1662), (-0.1386, 0.1406, -0.104), (0.05294, 0.2256, -0.1061), (0.2287, -0.07065, -7.057e-05), (0.1915, 0.08495, -0.002089), (-0.001176, -0.2986, 0.005534), (0.1409, -0.2356, 0.003985), (-0.231, -0.07065, -7.054e-05), (-0.1432, -0.2356, 0.003985), (-0.1184, 0.2224, -0.005469), (-0.1915, 0.08495, -0.002089), (0.1184, 0.2224, -0.005469), (-2.98e-08, 0.2749, -0.00676), (0.1651, -0.1375, 0.1222), (-0.0647, -0.2394, 0.1247), (-0.1713, -0.003166, 0.1006), (-0.05294, 0.2192, 0.09516), (0.1386, 0.1343, 0.09725), (0.03808, -0.1398, 0.1969), (0.1259, 0.02514, 0.1928), (-0.104, -0.0768, 0.1953), (-0.08565, 0.07983, 0.1607), (0.03272, 0.1323, 0.1594)], [], [(0, 13, 12), (1, 13, 15), (0, 12, 17), (0, 17, 19), (0, 19, 16), (1, 15, 22), (2, 14, 24), (3, 18, 26), (4, 20, 28), (5, 21, 30), (1, 22, 25), (2, 24, 27), (3, 26, 29), (4, 28, 31), (5, 30, 23), (6, 32, 37), (7, 33, 39), (8, 34, 40), (9, 35, 41), (10, 36, 38), (38, 41, 11), (38, 36, 41), (36, 9, 41), (41, 40, 11), (41, 35, 40), (35, 8, 40), (40, 39, 11), (40, 34, 39), (34, 7, 39), (39, 37, 11), (39, 33, 37), (33, 6, 37), (37, 38, 11), (37, 32, 38), (32, 10, 38), (23, 36, 10), (23, 30, 36), (30, 9, 36), (31, 35, 9), (31, 28, 35), (28, 8, 35), (29, 34, 8), (29, 26, 34), (26, 7, 34), (27, 33, 7), (27, 24, 33), (24, 6, 33), (25, 32, 6), (25, 22, 32), (22, 10, 32), (30, 31, 9), (30, 21, 31), (21, 4, 31), (28, 29, 8), (28, 20, 29), (20, 3, 29), (26, 27, 7), (26, 18, 27), (18, 2, 27), (24, 25, 6), (24, 14, 25), (14, 1, 25), (22, 23, 10), (22, 15, 23), (15, 5, 23), (16, 21, 5), (16, 19, 21), (19, 4, 21), (19, 20, 4), (19, 17, 20), (17, 3, 20), (17, 18, 3), (17, 12, 18), (12, 2, 18), (15, 16, 5), (15, 13, 16), (13, 0, 16), (12, 14, 2), (12, 13, 14), (13, 1, 14)])
_uv = me_icosphere_007.uv_layers.new(name='UVMap')
_uv.uv.foreach_set('vector', [0.8182, 0.0, 0.7727, 0.07873, 0.8636, 0.07873, 0.7273, 0.1575, 0.6818, 0.07873, 0.6364, 0.1575, 0.09091, 0.0, 0.04545, 0.07873, 0.1364, 0.07873, 0.2727, 0.0, 0.2273, 0.07873, 0.3182, 0.07873, 0.4545, 0.0, 0.4091, 0.07873, 0.5, 0.07873, 0.7273, 0.1575, 0.6364, 0.1575, 0.6818, 0.2362, 0.9091, 0.1575, 0.8182, 0.1575, 0.8636, 0.2362, 0.1818, 0.1575, 0.09091, 0.1575, 0.1364, 0.2362, 0.3636, 0.1575, 0.2727, 0.1575, 0.3182, 0.2362, 0.5455, 0.1575, 0.4545, 0.1575, 0.5, 0.2362, 0.7273, 0.1575, 0.6818, 0.2362, 0.7727, 0.2362, 0.9091, 0.1575, 0.8636, 0.2362, 0.9545, 0.2362, 0.1818, 0.1575, 0.1364, 0.2362, 0.2273, 0.2362, 0.3636, 0.1575, 0.3182, 0.2362, 0.4091, 0.2362, 0.5455, 0.1575, 0.5, 0.2362, 0.5909, 0.2362, 0.8182, 0.3149, 0.7273, 0.3149, 0.7727, 0.3937, 1.0, 0.3149, 0.9091, 0.3149, 0.9545, 0.3937, 0.2727, 0.3149, 0.1818, 0.3149, 0.2273, 0.3937, 0.4545, 0.3149, 0.3636, 0.3149, 0.4091, 0.3937, 0.6364, 0.3149, 0.5455, 0.3149, 0.5909, 0.3937, 0.5909, 0.3937, 0.5, 0.3937, 0.5455, 0.4724, 0.5909, 0.3937, 0.5455, 0.3149, 0.5, 0.3937, 0.5455, 0.3149, 0.4545, 0.3149, 0.5, 0.3937, 0.4091, 0.3937, 0.3182, 0.3937, 0.3636, 0.4724, 0.4091, 0.3937, 0.3636, 0.3149, 0.3182, 0.3937, 0.3636, 0.3149, 0.2727, 0.3149, 0.3182, 0.3937, 0.2273, 0.3937, 0.1364, 0.3937, 0.1818, 0.4724, 0.2273, 0.3937, 0.1818, 0.3149, 0.1364, 0.3937, 0.1818, 0.3149, 0.09091, 0.3149, 0.1364, 0.3937, 0.9545, 0.3937, 0.8636, 0.3937, 0.9091, 0.4724, 0.9545, 0.3937, 0.9091, 0.3149, 0.8636, 0.3937, 0.9091, 0.3149, 0.8182, 0.3149, 0.8636, 0.3937, 0.7727, 0.3937, 0.6818, 0.3937, 0.7273, 0.4724, 0.7727, 0.3937, 0.7273, 0.3149, 0.6818, 0.3937, 0.7273, 0.3149, 0.6364, 0.3149, 0.6818, 0.3937, 0.5909, 0.2362, 0.5455, 0.3149, 0.6364, 0.3149, 0.5909, 0.2362, 0.5, 0.2362, 0.5455, 0.3149, 0.5, 0.2362, 0.4545, 0.3149, 0.5455, 0.3149, 0.4091, 0.2362, 0.3636, 0.3149, 0.4545, 0.3149, 0.4091, 0.2362, 0.3182, 0.2362, 0.3636, 0.3149, 0.3182, 0.2362, 0.2727, 0.3149, 0.3636, 0.3149, 0.2273, 0.2362, 0.1818, 0.3149, 0.2727, 0.3149, 0.2273, 0.2362, 0.1364, 0.2362, 0.1818, 0.3149, 0.1364, 0.2362, 0.09091, 0.3149, 0.1818, 0.3149, 0.9545, 0.2362, 0.9091, 0.3149, 1.0, 0.3149, 0.9545, 0.2362, 0.8636, 0.2362, 0.9091, 0.3149, 0.8636, 0.2362, 0.8182, 0.3149, 0.9091, 0.3149, 0.7727, 0.2362, 0.7273, 0.3149, 0.8182, 0.3149, 0.7727, 0.2362, 0.6818, 0.2362, 0.7273, 0.3149, 0.6818, 0.2362, 0.6364, 0.3149, 0.7273, 0.3149, 0.5, 0.2362, 0.4091, 0.2362, 0.4545, 0.3149, 0.5, 0.2362, 0.4545, 0.1575, 0.4091, 0.2362, 0.4545, 0.1575, 0.3636, 0.1575, 0.4091, 0.2362, 0.3182, 0.2362, 0.2273, 0.2362, 0.2727, 0.3149, 0.3182, 0.2362, 0.2727, 0.1575, 0.2273, 0.2362, 0.2727, 0.1575, 0.1818, 0.1575, 0.2273, 0.2362, 0.1364, 0.2362, 0.04545, 0.2362, 0.09091, 0.3149, 0.1364, 0.2362, 0.09091, 0.1575, 0.04545, 0.2362, 0.09091, 0.1575, 0.0, 0.1575, 0.04545, 0.2362, 0.8636, 0.2362, 0.7727, 0.2362, 0.8182, 0.3149, 0.8636, 0.2362, 0.8182, 0.1575, 0.7727, 0.2362, 0.8182, 0.1575, 0.7273, 0.1575, 0.7727, 0.2362, 0.6818, 0.2362, 0.5909, 0.2362, 0.6364, 0.3149, 0.6818, 0.2362, 0.6364, 0.1575, 0.5909, 0.2362, 0.6364, 0.1575, 0.5455, 0.1575, 0.5909, 0.2362, 0.5, 0.07873, 0.4545, 0.1575, 0.5455, 0.1575, 0.5, 0.07873, 0.4091, 0.07873, 0.4545, 0.1575, 0.4091, 0.07873, 0.3636, 0.1575, 0.4545, 0.1575, 0.3182, 0.07873, 0.2727, 0.1575, 0.3636, 0.1575, 0.3182, 0.07873, 0.2273, 0.07873, 0.2727, 0.1575, 0.2273, 0.07873, 0.1818, 0.1575, 0.2727, 0.1575, 0.1364, 0.07873, 0.09091, 0.1575, 0.1818, 0.1575, 0.1364, 0.07873, 0.04545, 0.07873, 0.09091, 0.1575, 0.04545, 0.07873, 0.0, 0.1575, 0.09091, 0.1575, 0.6364, 0.1575, 0.5909, 0.07873, 0.5455, 0.1575, 0.6364, 0.1575, 0.6818, 0.07873, 0.5909, 0.07873, 0.6818, 0.07873, 0.6364, 0.0, 0.5909, 0.07873, 0.8636, 0.07873, 0.8182, 0.1575, 0.9091, 0.1575, 0.8636, 0.07873, 0.7727, 0.07873, 0.8182, 0.1575, 0.7727, 0.07873, 0.7273, 0.1575, 0.8182, 0.1575])
me_icosphere_007.use_remesh_fix_poles = True
me_icosphere_007.use_remesh_preserve_attributes = False
me_icosphere_007.use_mirror_vertex_groups = False
me_icosphere_007.update()
me_icosphere_003 = bpy.data.meshes.new('Icosphere.003')
me_icosphere_003.from_pydata([(-0.0007011, 0.01097, -0.6526), (0.7229, -0.5936, -0.4262), (-0.2771, -0.9673, -0.4262), (-0.8951, 0.01097, -0.4262), (-0.2771, 0.9892, -0.4262), (0.7229, 0.6156, -0.4262), (-0.1632, -0.564, -0.5779), (0.4246, -0.3444, -0.5779), (0.2622, -0.9194, -0.4654), (0.8499, 0.01097, -0.4654), (0.4246, 0.3663, -0.5779), (-0.5264, 0.01097, -0.5779), (-0.6889, -0.564, -0.4654), (-0.1632, 0.586, -0.5779), (-0.6889, 0.586, -0.4654), (0.2622, 0.9413, -0.4654), (0.9504, -0.3444, -0.1771), (0.9504, 0.3663, -0.1771), (-0.0007011, -1.139, -0.1771), (0.5871, -0.9194, -0.1771), (-0.9518, -0.3444, -0.1771), (-0.5885, -0.9194, -0.1771), (-0.5885, 0.9413, -0.1771), (-0.9518, 0.3663, -0.1771), (0.5871, 0.9413, -0.1771), (-0.0007011, 1.161, -0.1771)], [], [(0, 7, 6), (1, 7, 9), (0, 6, 11), (0, 11, 13), (0, 13, 10), (1, 9, 16), (2, 8, 18), (3, 12, 20), (4, 14, 22), (5, 15, 24), (1, 16, 19), (2, 18, 21), (3, 20, 23), (4, 22, 25), (5, 24, 17), (24, 15, 25), (15, 4, 25), (22, 14, 23), (14, 3, 23), (20, 12, 21), (12, 2, 21), (18, 8, 19), (8, 1, 19), (16, 9, 17), (9, 5, 17), (10, 15, 5), (10, 13, 15), (13, 4, 15), (13, 14, 4), (13, 11, 14), (11, 3, 14), (11, 12, 3), (11, 6, 12), (6, 2, 12), (9, 10, 5), (9, 7, 10), (7, 0, 10), (6, 8, 2), (6, 7, 8), (7, 1, 8)])
_uv = me_icosphere_003.uv_layers.new(name='UVMap')
_uv.uv.foreach_set('vector', [0.8182, 0.0, 0.7727, 0.07873, 0.8636, 0.07873, 0.7273, 0.1575, 0.6818, 0.07873, 0.6364, 0.1575, 0.09091, 0.0, 0.04545, 0.07873, 0.1364, 0.07873, 0.2727, 0.0, 0.2273, 0.07873, 0.3182, 0.07873, 0.4545, 0.0, 0.4091, 0.07873, 0.5, 0.07873, 0.7273, 0.1575, 0.6364, 0.1575, 0.6818, 0.2362, 0.9091, 0.1575, 0.8182, 0.1575, 0.8636, 0.2362, 0.1818, 0.1575, 0.09091, 0.1575, 0.1364, 0.2362, 0.3636, 0.1575, 0.2727, 0.1575, 0.3182, 0.2362, 0.5455, 0.1575, 0.4545, 0.1575, 0.5, 0.2362, 0.7273, 0.1575, 0.6818, 0.2362, 0.7727, 0.2362, 0.9091, 0.1575, 0.8636, 0.2362, 0.9545, 0.2362, 0.1818, 0.1575, 0.1364, 0.2362, 0.2273, 0.2362, 0.3636, 0.1575, 0.3182, 0.2362, 0.4091, 0.2362, 0.5455, 0.1575, 0.5, 0.2362, 0.5909, 0.2362, 0.5, 0.2362, 0.4545, 0.1575, 0.4091, 0.2362, 0.4545, 0.1575, 0.3636, 0.1575, 0.4091, 0.2362, 0.3182, 0.2362, 0.2727, 0.1575, 0.2273, 0.2362, 0.2727, 0.1575, 0.1818, 0.1575, 0.2273, 0.2362, 0.1364, 0.2362, 0.09091, 0.1575, 0.04545, 0.2362, 0.09091, 0.1575, 0.0, 0.1575, 0.04545, 0.2362, 0.8636, 0.2362, 0.8182, 0.1575, 0.7727, 0.2362, 0.8182, 0.1575, 0.7273, 0.1575, 0.7727, 0.2362, 0.6818, 0.2362, 0.6364, 0.1575, 0.5909, 0.2362, 0.6364, 0.1575, 0.5455, 0.1575, 0.5909, 0.2362, 0.5, 0.07873, 0.4545, 0.1575, 0.5455, 0.1575, 0.5, 0.07873, 0.4091, 0.07873, 0.4545, 0.1575, 0.4091, 0.07873, 0.3636, 0.1575, 0.4545, 0.1575, 0.3182, 0.07873, 0.2727, 0.1575, 0.3636, 0.1575, 0.3182, 0.07873, 0.2273, 0.07873, 0.2727, 0.1575, 0.2273, 0.07873, 0.1818, 0.1575, 0.2727, 0.1575, 0.1364, 0.07873, 0.09091, 0.1575, 0.1818, 0.1575, 0.1364, 0.07873, 0.04545, 0.07873, 0.09091, 0.1575, 0.04545, 0.07873, 0.0, 0.1575, 0.09091, 0.1575, 0.6364, 0.1575, 0.5909, 0.07873, 0.5455, 0.1575, 0.6364, 0.1575, 0.6818, 0.07873, 0.5909, 0.07873, 0.6818, 0.07873, 0.6364, 0.0, 0.5909, 0.07873, 0.8636, 0.07873, 0.8182, 0.1575, 0.9091, 0.1575, 0.8636, 0.07873, 0.7727, 0.07873, 0.8182, 0.1575, 0.7727, 0.07873, 0.7273, 0.1575, 0.8182, 0.1575])
me_icosphere_003.use_remesh_fix_poles = True
me_icosphere_003.use_remesh_preserve_attributes = False
me_icosphere_003.use_mirror_vertex_groups = False
me_icosphere_003.update()

# ---- objects
ob_bodytop = bpy.data.objects.new('BodyTop', me_icosphere)
ob_head = bpy.data.objects.new('Head', me_icosphere_001)
ob_arm = bpy.data.objects.new('Arm', me_icosphere_002)
ob_arm_001 = bpy.data.objects.new('Arm.001', me_icosphere_005)
ob_arm_002 = bpy.data.objects.new('Arm.002', me_icosphere_006)
ob_arm_003 = bpy.data.objects.new('Arm.003', me_icosphere_007)
ob_bodybottom = bpy.data.objects.new('BodyBottom', me_icosphere_003)

# ---- transforms, parenting, visibility, modifiers, constraints
ob_bodytop.location = (0.0007011, -0.01097, 0.208)
ob_bodytop.lineart.crease_threshold = 0.0
ob_head.location = (1.774e-10, 1.39, 7.076e-09)
ob_head.rotation_euler = (0.08727, -0.0, 0.0)
ob_head.lineart.crease_threshold = 0.0
ob_arm.location = (-0.6978, 0.7392, -0.2337)
ob_arm.rotation_euler = (-0.4903, 0.2258, 0.6411)
ob_arm.lineart.crease_threshold = 0.0
ob_arm_001.location = (-0.7392, -0.6978, -0.2337)
ob_arm_001.rotation_euler = (-0.4903, 0.2258, 2.212)
ob_arm_001.lineart.crease_threshold = 0.0
ob_arm_002.location = (0.6978, -0.7392, -0.2337)
ob_arm_002.rotation_euler = (-0.4903, 0.2258, 3.783)
ob_arm_002.lineart.crease_threshold = 0.0
ob_arm_003.location = (0.7392, 0.6978, -0.2337)
ob_arm_003.rotation_euler = (-0.4903, 0.2258, 5.353)
ob_arm_003.lineart.crease_threshold = 0.0
ob_bodybottom.location = (0.0007011, -0.01097, 0.208)
ob_bodybottom.lineart.crease_threshold = 0.0

# ---- collection membership
scene.collection.objects.link(ob_bodytop)
scene.collection.objects.link(ob_head)
scene.collection.objects.link(ob_arm)
scene.collection.objects.link(ob_arm_001)
scene.collection.objects.link(ob_arm_002)
scene.collection.objects.link(ob_arm_003)
scene.collection.objects.link(ob_bodybottom)

# ---- scene / render settings (as saved in the file)
scene.frame_start = 0; scene.frame_end = 24; scene.frame_set(0)
scene.render.engine = 'BLENDER_EEVEE_NEXT'
scene.render.resolution_percentage = 50
scene.render.dither_intensity = 0.0
scene.cycles.use_denoising = False
scene.cycles.samples = 10
scene.cycles.sampling_pattern = 'TABULATED_SOBOL'
scene.cycles.light_sampling_threshold = 0.0
scene.cycles.use_adaptive_sampling = False
scene.cycles.use_light_tree = False
scene.cycles.blur_glossy = 0.0
scene.cycles.pixel_filter_type = 'GAUSSIAN'
scene.cycles.sample_clamp_indirect = 0.0
scene.view_settings.view_transform = 'Standard'
bpy.context.view_layer.update()

# ---- added for rendering (the .blend has no active camera and no usable light): camera, sun + grey world if the file has none
cam_auto = bpy.data.cameras.new('AutoCamera')
cam_auto.lens = 50.0
cam_auto.sensor_width = 36.0
cam_auto.clip_end = 1000.0
ob_auto_camera = bpy.data.objects.new('AutoCamera', cam_auto)
scene.collection.objects.link(ob_auto_camera)
ob_auto_camera.location = (3.83806, -4.23583, 3.31376)
ob_auto_camera.rotation_euler = (1.09748, -7.21219e-08, 0.694738)
scene.camera = ob_auto_camera
light_auto_sun = bpy.data.lights.new('AutoSun', 'SUN')
light_auto_sun.energy = 3.0
light_auto_sun.angle = 0.0523599
ob_auto_sun = bpy.data.objects.new('AutoSun', light_auto_sun)
scene.collection.objects.link(ob_auto_sun)
ob_auto_sun.rotation_euler = (0.872665, 0.174533, 0.523599)
if scene.world is None:
    world_auto = bpy.data.worlds.new('AutoWorld')
    world_auto.color = (0.3, 0.3, 0.3)
    scene.world = world_auto
bpy.context.view_layer.update()
